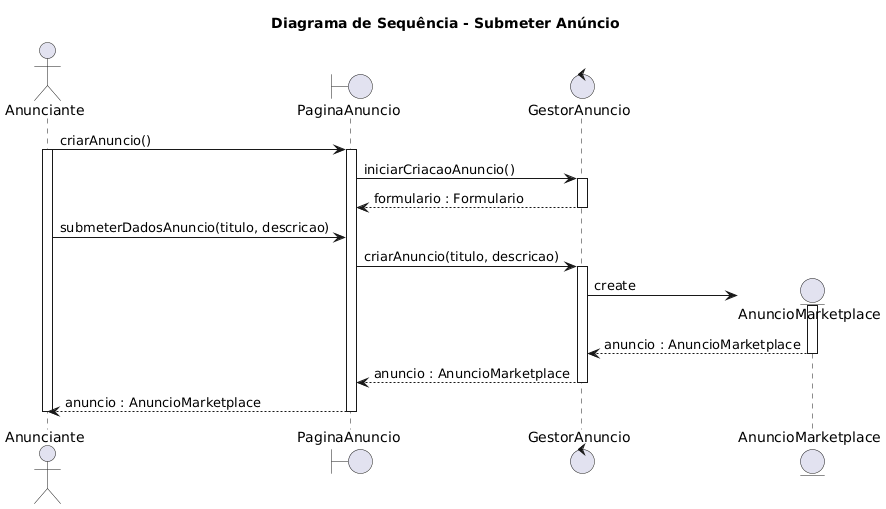

The diagram above was rendered by PlantUML. Its source (embedded in the PNG):
@startuml
title Diagrama de Sequência - Submeter Anúncio

actor Anunciante

boundary PaginaAnuncio
control GestorAnuncio
entity AnuncioMarketplace

Anunciante -> PaginaAnuncio : criarAnuncio()
activate Anunciante
activate PaginaAnuncio

PaginaAnuncio -> GestorAnuncio : iniciarCriacaoAnuncio()
activate GestorAnuncio
GestorAnuncio --> PaginaAnuncio : formulario : Formulario
deactivate GestorAnuncio

Anunciante -> PaginaAnuncio : submeterDadosAnuncio(titulo, descricao)

PaginaAnuncio -> GestorAnuncio : criarAnuncio(titulo, descricao)
activate GestorAnuncio

GestorAnuncio -> AnuncioMarketplace ** : create
activate AnuncioMarketplace
AnuncioMarketplace --> GestorAnuncio : anuncio : AnuncioMarketplace
deactivate AnuncioMarketplace

GestorAnuncio --> PaginaAnuncio : anuncio : AnuncioMarketplace
deactivate GestorAnuncio

PaginaAnuncio --> Anunciante : anuncio : AnuncioMarketplace

deactivate PaginaAnuncio
deactivate Anunciante
@enduml